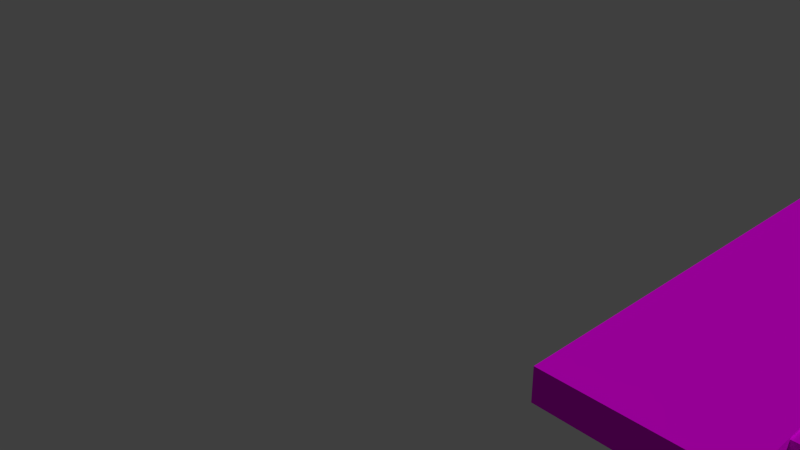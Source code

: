 # Source: flo_.blend  (saved by Blender 2.76.0; exported with 4.5.12 LTS)
import bpy
from mathutils import Matrix  # noqa: F401  (used for matrix-valued properties, if any)

bpy.ops.wm.read_factory_settings(use_empty=True)
scene = bpy.context.scene
scene.name = 'Scene'

# ---- collections
col_collection_1 = bpy.data.collections.new('Collection 1'); scene.collection.children.link(col_collection_1)

# ---- images (referenced by path relative to the original .blend; pixels are not part of the script)
import os
ASSET_DIR = os.environ.get("B2B_ASSET_DIR", "")  # directory of the original .blend (textures are referenced by path, not embedded)
HERE = os.path.dirname(os.path.abspath(__file__))  # packed textures are extracted next to this script under _unpacked/

def load_image(name, relpath, width, height, colorspace="sRGB"):
    """Load a texture the original file referenced (path relative to the .blend, or extracted next to this script)."""
    p = next((c for c in (os.path.join(HERE, relpath), os.path.join(ASSET_DIR, relpath)) if relpath and os.path.exists(c)), "")
    if p:
        img = bpy.data.images.load(p, check_existing=True)
        img.name = name
    else:  # same state as the original file: an image datablock whose file is absent (Cycles renders it pink)
        img = bpy.data.images.new(name, width, height)
        img.source = "FILE"
        img.filepath = "//" + (relpath or name)
    img.colorspace_settings.name = colorspace
    return img
img_holzfu_rflo__jpg = load_image('holzfürfloß.jpg', 'holzfürfloß.jpg', 1024, 1024, 'sRGB')

# ---- materials (node trees are filled in below, after node groups)
mat_material_007 = bpy.data.materials.new('Material.007')
mat_material_007.alpha_threshold = 0.0
mat_material_007.roughness = 0.5
mat_material_006 = bpy.data.materials.new('Material.006')
mat_material_006.alpha_threshold = 0.0
mat_material_006.roughness = 0.5
mat_material_005 = bpy.data.materials.new('Material.005')
mat_material_005.alpha_threshold = 0.0
mat_material_005.roughness = 0.5
mat_material_003 = bpy.data.materials.new('Material.003')
mat_material_003.alpha_threshold = 0.0
mat_material_003.roughness = 0.5
mat_material_002 = bpy.data.materials.new('Material.002')
mat_material_002.alpha_threshold = 0.0
mat_material_002.roughness = 0.5
mat_material_004 = bpy.data.materials.new('Material.004')
mat_material_004.alpha_threshold = 0.0
mat_material_004.roughness = 0.5

# ---- material node trees
mat_material_007.use_nodes = True; mat_material_007.node_tree.nodes.clear()
_N = mat_material_007.node_tree.nodes; _L = mat_material_007.node_tree.links
n0 = _N.new('ShaderNodeOutputMaterial'); n0.name = 'Material Output'; n0.location = (300, 300)
n1 = _N.new('ShaderNodeBsdfDiffuse'); n1.name = 'Diffuse BSDF'; n1.location = (10, 300)
n2 = _N.new('ShaderNodeTexImage'); n2.name = 'Image Texture'; n2.location = (-180, 300)
n2.width = 140
n2.image = img_holzfu_rflo__jpg
_L.new(n1.outputs[0], n0.inputs[0])
_L.new(n2.outputs[0], n1.inputs[0])
n0.is_active_output = True
mat_material_006.use_nodes = True; mat_material_006.node_tree.nodes.clear()
_N = mat_material_006.node_tree.nodes; _L = mat_material_006.node_tree.links
n0 = _N.new('ShaderNodeOutputMaterial'); n0.name = 'Material Output'; n0.location = (300, 300)
n1 = _N.new('ShaderNodeBsdfDiffuse'); n1.name = 'Diffuse BSDF'; n1.location = (10, 300)
n2 = _N.new('ShaderNodeTexImage'); n2.name = 'Image Texture'; n2.location = (-180, 300)
n2.width = 140
n2.image = img_holzfu_rflo__jpg
_L.new(n1.outputs[0], n0.inputs[0])
_L.new(n2.outputs[0], n1.inputs[0])
n0.is_active_output = True
mat_material_005.use_nodes = True; mat_material_005.node_tree.nodes.clear()
_N = mat_material_005.node_tree.nodes; _L = mat_material_005.node_tree.links
n0 = _N.new('ShaderNodeOutputMaterial'); n0.name = 'Material Output'; n0.location = (300, 300)
n1 = _N.new('ShaderNodeBsdfDiffuse'); n1.name = 'Diffuse BSDF'; n1.location = (10, 300)
n2 = _N.new('ShaderNodeTexImage'); n2.name = 'Image Texture'; n2.location = (-180, 300)
n2.width = 140
n2.image = img_holzfu_rflo__jpg
_L.new(n1.outputs[0], n0.inputs[0])
_L.new(n2.outputs[0], n1.inputs[0])
n0.is_active_output = True
mat_material_003.use_nodes = True; mat_material_003.node_tree.nodes.clear()
_N = mat_material_003.node_tree.nodes; _L = mat_material_003.node_tree.links
n0 = _N.new('ShaderNodeOutputMaterial'); n0.name = 'Material Output'; n0.location = (300, 300)
n1 = _N.new('ShaderNodeBsdfDiffuse'); n1.name = 'Diffuse BSDF'; n1.location = (10, 300)
n2 = _N.new('ShaderNodeTexImage'); n2.name = 'Image Texture'; n2.location = (-180, 300)
n2.width = 140
n2.image = img_holzfu_rflo__jpg
_L.new(n1.outputs[0], n0.inputs[0])
_L.new(n2.outputs[0], n1.inputs[0])
n0.is_active_output = True
mat_material_002.use_nodes = True; mat_material_002.node_tree.nodes.clear()
_N = mat_material_002.node_tree.nodes; _L = mat_material_002.node_tree.links
n0 = _N.new('ShaderNodeOutputMaterial'); n0.name = 'Material Output'; n0.location = (300, 300)
n1 = _N.new('ShaderNodeBsdfDiffuse'); n1.name = 'Diffuse BSDF'; n1.location = (10, 300)
n2 = _N.new('ShaderNodeTexImage'); n2.name = 'Image Texture'; n2.location = (-180, 300)
n2.width = 140
n2.image = img_holzfu_rflo__jpg
_L.new(n1.outputs[0], n0.inputs[0])
_L.new(n2.outputs[0], n1.inputs[0])
n0.is_active_output = True
mat_material_004.use_nodes = True; mat_material_004.node_tree.nodes.clear()
_N = mat_material_004.node_tree.nodes; _L = mat_material_004.node_tree.links
n0 = _N.new('ShaderNodeOutputMaterial'); n0.name = 'Material Output'; n0.location = (300, 300)
n1 = _N.new('ShaderNodeBsdfDiffuse'); n1.name = 'Diffuse BSDF'; n1.location = (10, 300)
n2 = _N.new('ShaderNodeTexImage'); n2.name = 'Image Texture'; n2.location = (-180, 300)
n2.width = 140
n2.image = img_holzfu_rflo__jpg
_L.new(n1.outputs[0], n0.inputs[0])
_L.new(n2.outputs[0], n1.inputs[0])
n0.is_active_output = True

# ---- world
world_world = bpy.data.worlds.new('World'); scene.world = world_world
world_world.use_nodes = True; world_world.node_tree.nodes.clear()
_N = world_world.node_tree.nodes; _L = world_world.node_tree.links
n0 = _N.new('ShaderNodeOutputWorld'); n0.name = 'World Output'; n0.location = (300, 300)
n1 = _N.new('ShaderNodeBackground'); n1.name = 'Background'; n1.location = (10, 300)
n1.inputs[0].default_value = (0.05, 0.05, 0.05, 1.0)
_L.new(n1.outputs[0], n0.inputs[0])
n0.is_active_output = True
world_world.use_sun_shadow = False
world_world.sun_shadow_jitter_overblur = 0.0
world_world.cycles.sampling_method = 'MANUAL'
world_world.cycles.sample_map_resolution = 256

# ---- cameras
cam_camera = bpy.data.cameras.new('Camera')
cam_camera.clip_end = 100.0
cam_camera.lens = 35.0
cam_camera.sensor_width = 32.0
cam_camera.sensor_height = 18.0
cam_camera.ortho_scale = 7.314
cam_camera.dof.focus_distance = 0.0

# ---- lights
light_lamp = bpy.data.lights.new('Lamp', 'SUN')
light_lamp.transmission_factor = 0.0
light_lamp.cutoff_distance = 30.0
light_lamp.angle = 0.1993
light_lamp.energy = 1.0
light_lamp.shadow_buffer_clip_start = 1.001
light_lamp.shadow_soft_size = 0.1
light_lamp.shadow_cascade_max_distance = 1000.0
light_lamp.cycles.use_multiple_importance_sampling = False

# ---- meshes
me_cube_009 = bpy.data.meshes.new('Cube.009')
me_cube_009.from_pydata([(-1.0, -1.0, -1.0), (-1.0, -1.0, 1.0), (-1.0, 1.0, -1.0), (-1.0, 1.0, 1.0), (1.0, -1.0, -1.0), (1.0, -1.0, 1.0), (1.0, 1.0, -1.0), (1.0, 1.0, 1.0)], [], [(1, 3, 2, 0), (3, 7, 6, 2), (7, 5, 4, 6), (5, 1, 0, 4), (0, 2, 6, 4), (5, 7, 3, 1)])
_uv = me_cube_009.uv_layers.new(name='UVMap')
_uv.uv.foreach_set('vector', [0.0, 0.0, 1.0, 0.0, 1.0, 1.0, 0.0, 1.0, 0.0, 0.0, 1.0, 0.0, 1.0, 1.0, 0.0, 1.0, 0.0, 0.0, 1.0, 0.0, 1.0, 1.0, 0.0, 1.0, 0.0, 0.0, 1.0, 0.0, 1.0, 1.0, 0.0, 1.0, 0.0, 0.0, 1.0, 0.0, 1.0, 1.0, 0.0, 1.0, 0.0, 0.0, 1.0, 0.0, 1.0, 1.0, 0.0, 1.0])
me_cube_009.materials.append(mat_material_007)
me_cube_009.use_remesh_preserve_volume = False
me_cube_009.use_remesh_preserve_attributes = False
me_cube_009.use_mirror_vertex_groups = False
me_cube_009.update()
me_cube_008 = bpy.data.meshes.new('Cube.008')
me_cube_008.from_pydata([(-1.0, -1.0, -1.0), (-1.0, -1.0, 1.0), (-1.0, 1.0, -1.0), (-1.0, 1.0, 1.0), (1.0, -1.0, -1.0), (1.0, -1.0, 1.0), (1.0, 1.0, -1.0), (1.0, 1.0, 1.0)], [], [(1, 3, 2, 0), (3, 7, 6, 2), (7, 5, 4, 6), (5, 1, 0, 4), (0, 2, 6, 4), (5, 7, 3, 1)])
_uv = me_cube_008.uv_layers.new(name='UVMap')
_uv.uv.foreach_set('vector', [0.0, 0.0, 1.0, 0.0, 1.0, 1.0, 0.0, 1.0, 0.0, 0.0, 1.0, 0.0, 1.0, 1.0, 0.0, 1.0, 0.0, 0.0, 1.0, 0.0, 1.0, 1.0, 0.0, 1.0, 0.0, 0.0, 1.0, 0.0, 1.0, 1.0, 0.0, 1.0, 0.0, 0.0, 1.0, 0.0, 1.0, 1.0, 0.0, 1.0, 0.0, 0.0, 1.0, 0.0, 1.0, 1.0, 0.0, 1.0])
me_cube_008.materials.append(mat_material_006)
me_cube_008.use_remesh_preserve_volume = False
me_cube_008.use_remesh_preserve_attributes = False
me_cube_008.use_mirror_vertex_groups = False
me_cube_008.update()
me_cube_007 = bpy.data.meshes.new('Cube.007')
me_cube_007.from_pydata([(-1.0, -1.0, -1.0), (-1.0, -1.0, 1.0), (-1.0, 1.0, -1.0), (-1.0, 1.0, 1.0), (1.0, -1.0, -1.0), (1.0, -1.0, 1.0), (1.0, 1.0, -1.0), (1.0, 1.0, 1.0)], [], [(1, 3, 2, 0), (3, 7, 6, 2), (7, 5, 4, 6), (5, 1, 0, 4), (0, 2, 6, 4), (5, 7, 3, 1)])
_uv = me_cube_007.uv_layers.new(name='UVMap')
_uv.uv.foreach_set('vector', [0.0, 0.0, 1.0, 0.0, 1.0, 1.0, 0.0, 1.0, 0.0, 0.0, 1.0, 0.0, 1.0, 1.0, 0.0, 1.0, 0.0, 0.0, 1.0, 0.0, 1.0, 1.0, 0.0, 1.0, 0.0, 0.0, 1.0, 0.0, 1.0, 1.0, 0.0, 1.0, 0.0, 0.0, 1.0, 0.0, 1.0, 1.0, 0.0, 1.0, 0.0, 0.0, 1.0, 0.0, 1.0, 1.0, 0.0, 1.0])
me_cube_007.materials.append(mat_material_005)
me_cube_007.use_remesh_preserve_volume = False
me_cube_007.use_remesh_preserve_attributes = False
me_cube_007.use_mirror_vertex_groups = False
me_cube_007.update()
me_cube_006 = bpy.data.meshes.new('Cube.006')
me_cube_006.from_pydata([(-1.0, -1.0, -1.0), (-1.0, -1.0, 1.0), (-1.0, 1.0, -1.0), (-1.0, 1.0, 1.0), (1.0, -1.0, -1.0), (1.0, -1.0, 1.0), (1.0, 1.0, -1.0), (1.0, 1.0, 1.0)], [], [(1, 3, 2, 0), (3, 7, 6, 2), (7, 5, 4, 6), (5, 1, 0, 4), (0, 2, 6, 4), (5, 7, 3, 1)])
_uv = me_cube_006.uv_layers.new(name='UVMap')
_uv.uv.foreach_set('vector', [0.0, 0.0, 1.0, 0.0, 1.0, 1.0, 0.0, 1.0, 0.0, 0.0, 1.0, 0.0, 1.0, 1.0, 0.0, 1.0, 0.0, 0.0, 1.0, 0.0, 1.0, 1.0, 0.0, 1.0, 0.0, 0.0, 1.0, 0.0, 1.0, 1.0, 0.0, 1.0, 0.0, 0.0, 1.0, 0.0, 1.0, 1.0, 0.0, 1.0, 0.0, 0.0, 1.0, 0.0, 1.0, 1.0, 0.0, 1.0])
me_cube_006.materials.append(mat_material_003)
me_cube_006.use_remesh_preserve_volume = False
me_cube_006.use_remesh_preserve_attributes = False
me_cube_006.use_mirror_vertex_groups = False
me_cube_006.update()
me_cube_004 = bpy.data.meshes.new('Cube.004')
me_cube_004.from_pydata([(-1.0, -1.0, -1.0), (-1.0, -1.0, 1.0), (-1.0, 1.0, -1.0), (-1.0, 1.0, 1.0), (1.0, -1.0, -1.0), (1.0, -1.0, 1.0), (1.0, 1.0, -1.0), (1.0, 1.0, 1.0)], [], [(1, 3, 2, 0), (3, 7, 6, 2), (7, 5, 4, 6), (5, 1, 0, 4), (0, 2, 6, 4), (5, 7, 3, 1)])
_uv = me_cube_004.uv_layers.new(name='UVMap')
_uv.uv.foreach_set('vector', [0.0, 0.0, 1.0, 0.0, 1.0, 1.0, 0.0, 1.0, 0.0, 0.0, 1.0, 0.0, 1.0, 1.0, 0.0, 1.0, 0.0, 0.0, 1.0, 0.0, 1.0, 1.0, 0.0, 1.0, 0.0, 0.0, 1.0, 0.0, 1.0, 1.0, 0.0, 1.0, 0.0, 0.0, 1.0, 0.0, 1.0, 1.0, 0.0, 1.0, 0.0, 0.0, 1.0, 0.0, 1.0, 1.0, 0.0, 1.0])
me_cube_004.materials.append(mat_material_002)
me_cube_004.use_remesh_preserve_volume = False
me_cube_004.use_remesh_preserve_attributes = False
me_cube_004.use_mirror_vertex_groups = False
me_cube_004.update()
me_cube_002 = bpy.data.meshes.new('Cube.002')
me_cube_002.from_pydata([(-1.0, -1.0, -1.0), (-1.0, -1.0, 1.0), (-1.0, 1.0, -1.0), (-1.0, 1.0, 1.0), (1.0, -1.0, -1.0), (1.0, -1.0, 1.0), (1.0, 1.0, -1.0), (1.0, 1.0, 1.0)], [], [(1, 3, 2, 0), (3, 7, 6, 2), (7, 5, 4, 6), (5, 1, 0, 4), (0, 2, 6, 4), (5, 7, 3, 1)])
_uv = me_cube_002.uv_layers.new(name='UVMap')
_uv.uv.foreach_set('vector', [0.0, 0.0, 1.0, 0.0, 1.0, 1.0, 0.0, 1.0, 0.0, 0.0, 1.0, 0.0, 1.0, 1.0, 0.0, 1.0, 0.0, 0.0, 1.0, 0.0, 1.0, 1.0, 0.0, 1.0, 0.0, 0.0, 1.0, 0.0, 1.0, 1.0, 0.0, 1.0, 0.0, 0.0, 1.0, 0.0, 1.0, 1.0, 0.0, 1.0, 0.0, 0.0, 1.0, 0.0, 1.0, 1.0, 0.0, 1.0])
me_cube_002.materials.append(mat_material_004)
me_cube_002.use_remesh_preserve_volume = False
me_cube_002.use_remesh_preserve_attributes = False
me_cube_002.use_mirror_vertex_groups = False
me_cube_002.update()

# ---- objects
ob_cube_006 = bpy.data.objects.new('Cube.006', me_cube_009)
ob_cube_005 = bpy.data.objects.new('Cube.005', me_cube_008)
ob_cube_004 = bpy.data.objects.new('Cube.004', me_cube_007)
ob_cube_002 = bpy.data.objects.new('Cube.002', me_cube_006)
ob_cube_003 = bpy.data.objects.new('Cube.003', me_cube_004)
ob_cube_001 = bpy.data.objects.new('Cube.001', me_cube_002)
ob_lamp = bpy.data.objects.new('Lamp', light_lamp)
ob_camera = bpy.data.objects.new('Camera', cam_camera)

# ---- transforms, parenting, visibility, modifiers, constraints
ob_cube_006.location = (10.45, -0.89, 2.478)
ob_cube_006.rotation_euler = (0.0, -0.0, 1.558)
ob_cube_006.scale = (2.52, 0.6077, -0.1221)
ob_cube_006.lineart.crease_threshold = 0.0
ob_cube_005.location = (8.882, -0.8762, 2.478)
ob_cube_005.rotation_euler = (0.0, -0.0, 1.558)
ob_cube_005.scale = (2.52, 0.6077, -0.1221)
ob_cube_005.lineart.crease_threshold = 0.0
ob_cube_004.location = (7.344, -0.8825, 2.43)
ob_cube_004.rotation_euler = (0.0, -0.0, 1.558)
ob_cube_004.scale = (2.52, 0.6077, -0.1221)
ob_cube_004.lineart.crease_threshold = 0.0
ob_cube_002.location = (8.388, 0.7552, 2.252)
ob_cube_002.scale = (3.059, 0.2599, -0.2858)
ob_cube_002.lineart.crease_threshold = 0.0
ob_cube_003.location = (5.761, -0.8196, 2.423)
ob_cube_003.rotation_euler = (0.0, -0.0, 1.558)
ob_cube_003.scale = (2.52, 0.6077, -0.1221)
ob_cube_003.lineart.crease_threshold = 0.0
ob_cube_001.location = (8.272, -2.642, 2.244)
ob_cube_001.scale = (3.059, 0.2599, -0.2858)
ob_cube_001.lineart.crease_threshold = 0.0
ob_lamp.location = (4.076, 1.005, 5.904)
ob_lamp.rotation_euler = (0.6503, 0.05522, 1.866)
ob_lamp.lock_rotations_4d = False
ob_lamp.empty_display_type = 'ARROWS'
ob_lamp.color = (0.0, 0.0, 0.0, 0.0)
ob_lamp.lineart.crease_threshold = 0.0
ob_camera.location = (7.481, -6.508, 5.344)
ob_camera.rotation_euler = (1.109, 0.01082, 0.8149)
ob_camera.lock_rotations_4d = False
ob_camera.empty_display_type = 'ARROWS'
ob_camera.color = (0.0, 0.0, 0.0, 0.0)
ob_camera.display_type = 'WIRE'
ob_camera.lineart.crease_threshold = 0.0

# ---- collection membership
col_collection_1.objects.link(ob_cube_006)
col_collection_1.objects.link(ob_cube_005)
col_collection_1.objects.link(ob_cube_004)
col_collection_1.objects.link(ob_cube_002)
col_collection_1.objects.link(ob_cube_003)
col_collection_1.objects.link(ob_cube_001)
col_collection_1.objects.link(ob_lamp)
col_collection_1.objects.link(ob_camera)

# ---- scene / render settings (as saved in the file)
scene.camera = ob_camera
scene.frame_start = 70; scene.frame_end = 200; scene.frame_set(70)
scene.render.engine = 'CYCLES'
scene.render.resolution_percentage = 50
scene.render.dither_intensity = 0.0
scene.cycles.use_denoising = False
scene.cycles.samples = 10
scene.cycles.sampling_pattern = 'TABULATED_SOBOL'
scene.cycles.light_sampling_threshold = 0.0
scene.cycles.use_adaptive_sampling = False
scene.cycles.use_light_tree = False
scene.cycles.caustics_reflective = False
scene.cycles.caustics_refractive = False
scene.cycles.blur_glossy = 0.0
scene.cycles.pixel_filter_type = 'GAUSSIAN'
scene.cycles.sample_clamp_indirect = 0.0
scene.view_settings.view_transform = 'Standard'
bpy.context.view_layer.update()
